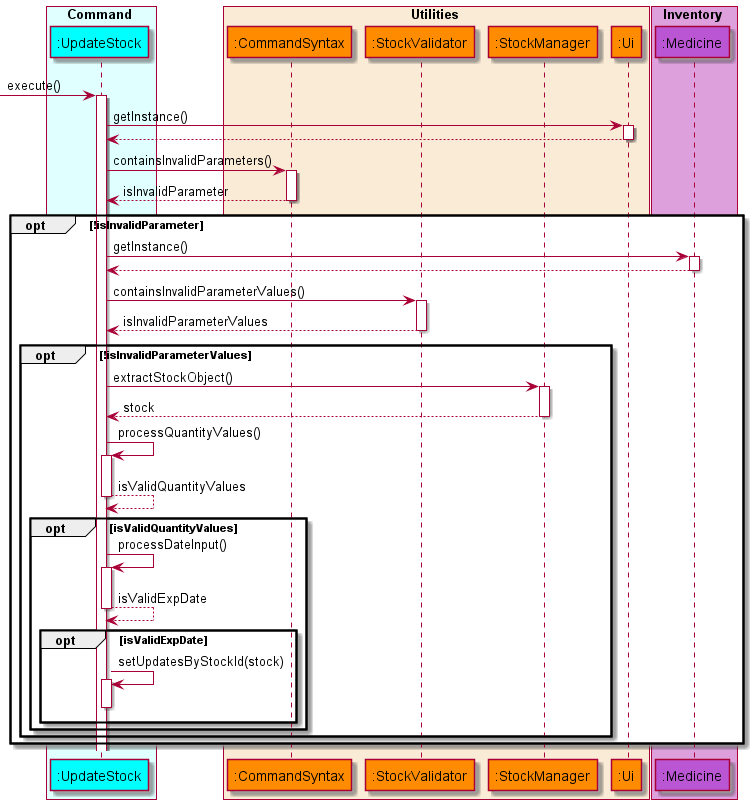

The diagram above was rendered by PlantUML. Its source (embedded in the PNG):
@startuml UpdateStockSequenceDiagram
'https://plantuml.com/sequence-diagram

!include style.puml

box Command COLOR_COMMAND_BOX
    participant ":UpdateStock" as updatestock COLOR_COMMAND
end box

box Utilities COLOR_UTILITIES_BOX
    participant ":CommandSyntax" as commandsyntax COLOR_UTILITIES
    participant ":StockValidator" as stockvalidator COLOR_UTILITIES
    participant ":StockManager" as stockmanager COLOR_UTILITIES
    participant ":Ui" as ui COLOR_UTILITIES
end box

box Inventory COLOR_INVENTORY_BOX
    participant ":Medicine" as medicine COLOR_INVENTORY
end box

autoactivate on

-> updatestock: execute()
    updatestock -> ui: getInstance()
    updatestock <-- ui
    updatestock -> commandsyntax: containsInvalidParameters()
    updatestock <-- commandsyntax: isInvalidParameter

    opt !isInvalidParameter
        updatestock -> medicine : getInstance()
        updatestock <-- medicine

        updatestock -> stockvalidator: containsInvalidParameterValues()
        updatestock <-- stockvalidator: isInvalidParameterValues

        opt !isInvalidParameterValues
            updatestock -> stockmanager: extractStockObject()
            updatestock <-- stockmanager: stock

            updatestock -> updatestock: processQuantityValues()
            updatestock --> updatestock: isValidQuantityValues

            opt isValidQuantityValues
                updatestock -> updatestock: processDateInput()
                updatestock --> updatestock: isValidExpDate

                opt isValidExpDate
                    updatestock -> updatestock: setUpdatesByStockId(stock)
                    deactivate updatestock
                end
            end
        end
    end

@enduml